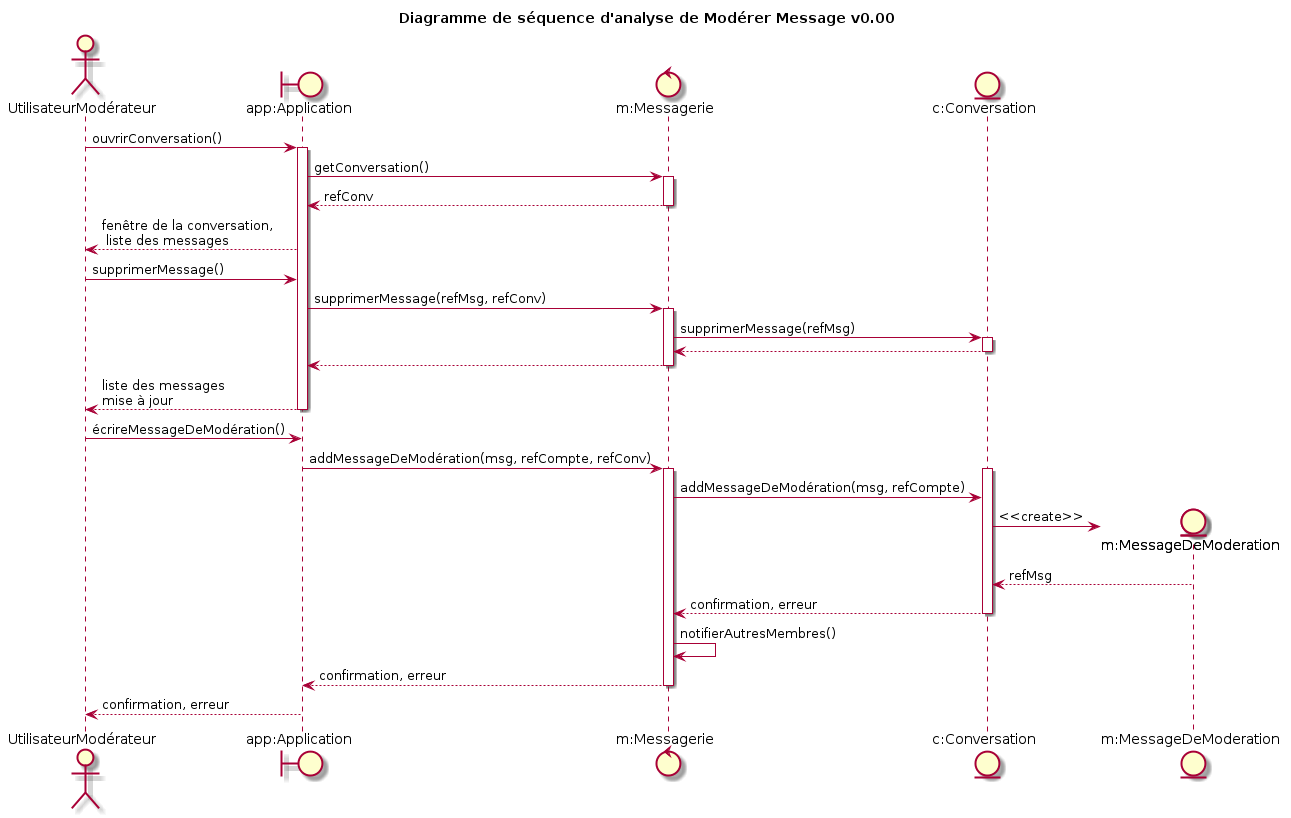

The diagram above was rendered by PlantUML. Its source (embedded in the PNG):
@startuml
title Diagramme de séquence d'analyse de Modérer Message v0.00
actor UtilisateurModérateur as H
boundary "app:Application" as A
control "m:Messagerie" as M
entity "c:Conversation" as C
entity "m:MessageDeModeration" as MsgMd

H -> A : ouvrirConversation()
activate A
    A -> M : getConversation()
    activate M
    A <-- M : refConv
    deactivate M
H <-- A : fenêtre de la conversation,\n liste des messages
H -> A : supprimerMessage()
    A -> M : supprimerMessage(refMsg, refConv)
    activate M
        M -> C : supprimerMessage(refMsg)
        activate C
        M <-- C

        deactivate C
    A <-- M
    deactivate M
H <-- A : liste des messages\nmise à jour
deactivate A
H -> A : écrireMessageDeModération()
    A -> M : addMessageDeModération(msg, refCompte, refConv)
    activate M
        activate C
        M -> C : addMessageDeModération(msg, refCompte)
        create MsgMd

        C -> MsgMd : <<create>>
        C <-- MsgMd : refMsg
        M <-- C : confirmation, erreur
        deactivate C
        M -> M : notifierAutresMembres()
    A <-- M : confirmation, erreur
    deactivate M
H <-- A : confirmation, erreur
@enduml